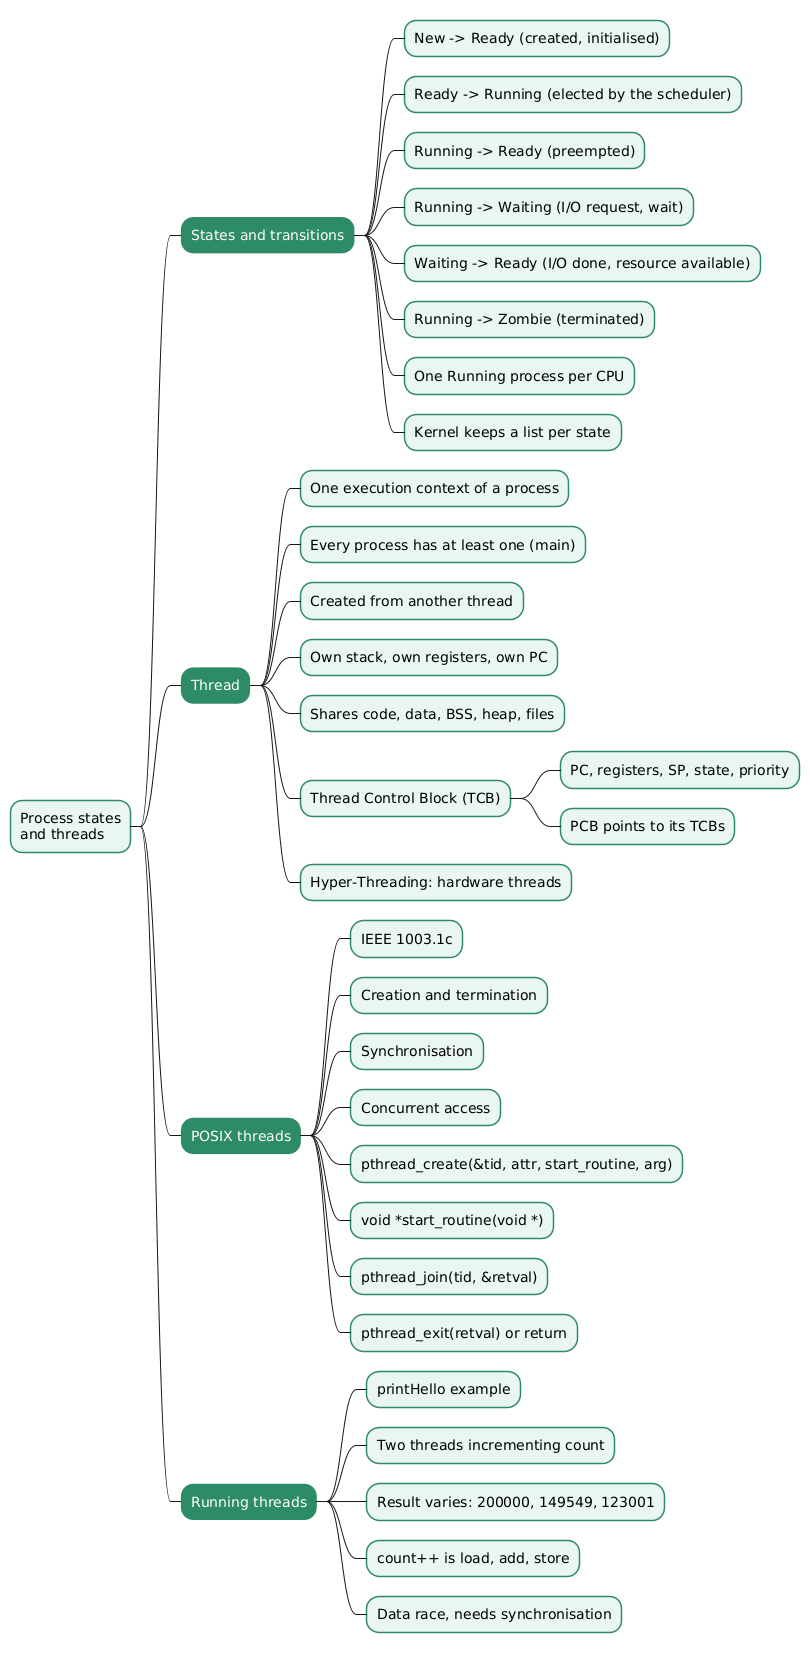

The diagram above was rendered by PlantUML. Its source (embedded in the PNG):
@startmindmap
<style>
mindmapDiagram {
  node {
    BackgroundColor #EAF6F0
    LineColor #2E8B67
  }
  :depth(1) {
    BackgroundColor #2E8B67
    FontColor white
  }
}
</style>
* Process states\nand threads
** States and transitions
*** New -> Ready (created, initialised)
*** Ready -> Running (elected by the scheduler)
*** Running -> Ready (preempted)
*** Running -> Waiting (I/O request, wait)
*** Waiting -> Ready (I/O done, resource available)
*** Running -> Zombie (terminated)
*** One Running process per CPU
*** Kernel keeps a list per state
** Thread
*** One execution context of a process
*** Every process has at least one (main)
*** Created from another thread
*** Own stack, own registers, own PC
*** Shares code, data, BSS, heap, files
*** Thread Control Block (TCB)
**** PC, registers, SP, state, priority
**** PCB points to its TCBs
*** Hyper-Threading: hardware threads
** POSIX threads
*** IEEE 1003.1c
*** Creation and termination
*** Synchronisation
*** Concurrent access
*** pthread_create(&tid, attr, start_routine, arg)
*** void *start_routine(void *)
*** pthread_join(tid, &retval)
*** pthread_exit(retval) or return
** Running threads
*** printHello example
*** Two threads incrementing count
*** Result varies: 200000, 149549, 123001
*** count++ is load, add, store
*** Data race, needs synchronisation
@endmindmap